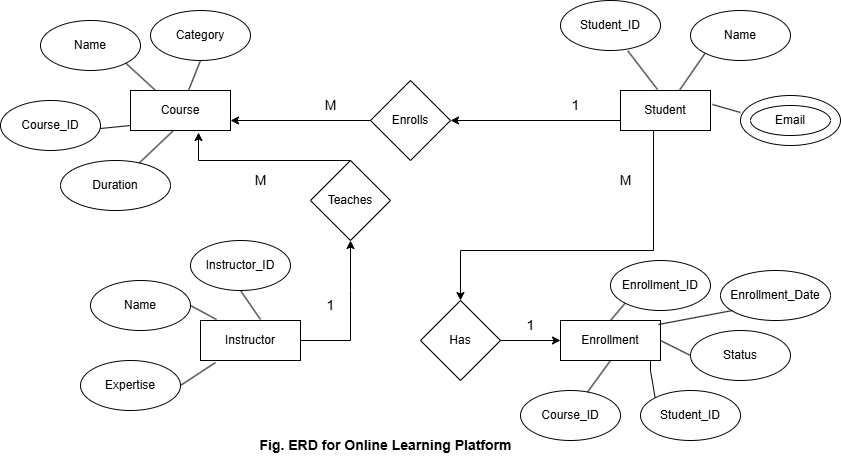

The diagram above was exported from draw.io. Its source (the exported page's mxGraphModel, read from the mxfile embedded in the PNG):
<mxGraphModel dx="1120" dy="460" grid="1" gridSize="10" guides="1" tooltips="1" connect="1" arrows="1" fold="1" page="1" pageScale="1" pageWidth="850" pageHeight="1100" math="0" shadow="0">
  <root>
    <mxCell id="0" />
    <mxCell id="1" parent="0" />
    <mxCell id="59ien5pPSwngPOFv_Zah-1" value="Course" style="rounded=0;whiteSpace=wrap;html=1;" vertex="1" parent="1">
      <mxGeometry x="130" y="130" width="100" height="40" as="geometry" />
    </mxCell>
    <mxCell id="59ien5pPSwngPOFv_Zah-2" value="Course_ID" style="ellipse;whiteSpace=wrap;html=1;" vertex="1" parent="1">
      <mxGeometry y="140" width="100" height="50" as="geometry" />
    </mxCell>
    <mxCell id="59ien5pPSwngPOFv_Zah-3" value="Name" style="ellipse;whiteSpace=wrap;html=1;" vertex="1" parent="1">
      <mxGeometry x="40" y="60" width="100" height="50" as="geometry" />
    </mxCell>
    <mxCell id="59ien5pPSwngPOFv_Zah-4" value="&lt;div&gt;Category&lt;/div&gt;" style="ellipse;whiteSpace=wrap;html=1;" vertex="1" parent="1">
      <mxGeometry x="150" y="50" width="100" height="50" as="geometry" />
    </mxCell>
    <mxCell id="59ien5pPSwngPOFv_Zah-5" value="&amp;nbsp;&lt;br&gt;Duration&lt;div&gt;&lt;br/&gt;&lt;/div&gt;" style="ellipse;whiteSpace=wrap;html=1;" vertex="1" parent="1">
      <mxGeometry x="60" y="200" width="110" height="50" as="geometry" />
    </mxCell>
    <mxCell id="59ien5pPSwngPOFv_Zah-7" value="" style="ellipse;whiteSpace=wrap;html=1;" vertex="1" parent="1">
      <mxGeometry x="740" y="135" width="100" height="50" as="geometry" />
    </mxCell>
    <mxCell id="59ien5pPSwngPOFv_Zah-8" value="Student" style="rounded=0;whiteSpace=wrap;html=1;" vertex="1" parent="1">
      <mxGeometry x="620" y="130" width="90" height="40" as="geometry" />
    </mxCell>
    <mxCell id="59ien5pPSwngPOFv_Zah-9" value="Email" style="ellipse;whiteSpace=wrap;html=1;" vertex="1" parent="1">
      <mxGeometry x="750" y="145" width="80" height="30" as="geometry" />
    </mxCell>
    <mxCell id="59ien5pPSwngPOFv_Zah-10" value="Name" style="ellipse;whiteSpace=wrap;html=1;" vertex="1" parent="1">
      <mxGeometry x="690" y="50" width="100" height="50" as="geometry" />
    </mxCell>
    <mxCell id="59ien5pPSwngPOFv_Zah-11" value="Student_ID" style="ellipse;whiteSpace=wrap;html=1;" vertex="1" parent="1">
      <mxGeometry x="560" y="40" width="100" height="50" as="geometry" />
    </mxCell>
    <mxCell id="59ien5pPSwngPOFv_Zah-12" value="Instructor" style="rounded=0;whiteSpace=wrap;html=1;" vertex="1" parent="1">
      <mxGeometry x="200" y="360" width="100" height="40" as="geometry" />
    </mxCell>
    <mxCell id="59ien5pPSwngPOFv_Zah-13" value="&lt;div&gt;Instructor_ID&lt;/div&gt;" style="ellipse;whiteSpace=wrap;html=1;" vertex="1" parent="1">
      <mxGeometry x="190" y="280" width="100" height="50" as="geometry" />
    </mxCell>
    <mxCell id="59ien5pPSwngPOFv_Zah-15" value="&lt;div&gt;Expertise&lt;/div&gt;" style="ellipse;whiteSpace=wrap;html=1;" vertex="1" parent="1">
      <mxGeometry x="80" y="400" width="100" height="50" as="geometry" />
    </mxCell>
    <mxCell id="59ien5pPSwngPOFv_Zah-16" value="&lt;div&gt;Name&lt;/div&gt;" style="ellipse;whiteSpace=wrap;html=1;" vertex="1" parent="1">
      <mxGeometry x="90" y="320" width="100" height="50" as="geometry" />
    </mxCell>
    <mxCell id="59ien5pPSwngPOFv_Zah-17" value="Enrollment" style="rounded=0;whiteSpace=wrap;html=1;" vertex="1" parent="1">
      <mxGeometry x="560" y="360" width="100" height="40" as="geometry" />
    </mxCell>
    <mxCell id="59ien5pPSwngPOFv_Zah-18" value="&lt;div&gt;Status&lt;/div&gt;" style="ellipse;whiteSpace=wrap;html=1;" vertex="1" parent="1">
      <mxGeometry x="690" y="370" width="100" height="50" as="geometry" />
    </mxCell>
    <mxCell id="59ien5pPSwngPOFv_Zah-19" value="&lt;div&gt;Student_ID&lt;/div&gt;" style="ellipse;whiteSpace=wrap;html=1;" vertex="1" parent="1">
      <mxGeometry x="640" y="430" width="100" height="50" as="geometry" />
    </mxCell>
    <mxCell id="59ien5pPSwngPOFv_Zah-20" value="&lt;div&gt;Course_ID&lt;/div&gt;" style="ellipse;whiteSpace=wrap;html=1;" vertex="1" parent="1">
      <mxGeometry x="520" y="430" width="100" height="50" as="geometry" />
    </mxCell>
    <mxCell id="59ien5pPSwngPOFv_Zah-21" value="Enrolls" style="rhombus;whiteSpace=wrap;html=1;" vertex="1" parent="1">
      <mxGeometry x="370" y="120" width="80" height="80" as="geometry" />
    </mxCell>
    <mxCell id="59ien5pPSwngPOFv_Zah-22" value="Has" style="rhombus;whiteSpace=wrap;html=1;" vertex="1" parent="1">
      <mxGeometry x="420" y="340" width="80" height="80" as="geometry" />
    </mxCell>
    <mxCell id="59ien5pPSwngPOFv_Zah-23" value="Teaches" style="rhombus;whiteSpace=wrap;html=1;" vertex="1" parent="1">
      <mxGeometry x="310" y="200" width="80" height="80" as="geometry" />
    </mxCell>
    <mxCell id="59ien5pPSwngPOFv_Zah-24" value="" style="endArrow=classic;html=1;rounded=0;exitX=0;exitY=0.5;exitDx=0;exitDy=0;entryX=1;entryY=0.75;entryDx=0;entryDy=0;" edge="1" parent="1" source="59ien5pPSwngPOFv_Zah-21" target="59ien5pPSwngPOFv_Zah-1">
      <mxGeometry width="50" height="50" relative="1" as="geometry">
        <mxPoint x="400" y="290" as="sourcePoint" />
        <mxPoint x="250" y="200" as="targetPoint" />
      </mxGeometry>
    </mxCell>
    <mxCell id="59ien5pPSwngPOFv_Zah-25" value="" style="endArrow=classic;html=1;rounded=0;exitX=0;exitY=0.75;exitDx=0;exitDy=0;entryX=1;entryY=0.5;entryDx=0;entryDy=0;" edge="1" parent="1" source="59ien5pPSwngPOFv_Zah-8" target="59ien5pPSwngPOFv_Zah-21">
      <mxGeometry width="50" height="50" relative="1" as="geometry">
        <mxPoint x="240" y="170" as="sourcePoint" />
        <mxPoint x="460" y="110" as="targetPoint" />
      </mxGeometry>
    </mxCell>
    <mxCell id="59ien5pPSwngPOFv_Zah-26" value="" style="endArrow=classic;html=1;rounded=0;exitX=1;exitY=0.5;exitDx=0;exitDy=0;entryX=0.5;entryY=1;entryDx=0;entryDy=0;" edge="1" parent="1" source="59ien5pPSwngPOFv_Zah-12" target="59ien5pPSwngPOFv_Zah-23">
      <mxGeometry width="50" height="50" relative="1" as="geometry">
        <mxPoint x="390" y="400" as="sourcePoint" />
        <mxPoint x="320" y="250" as="targetPoint" />
        <Array as="points">
          <mxPoint x="350" y="380" />
          <mxPoint x="350" y="330" />
        </Array>
      </mxGeometry>
    </mxCell>
    <mxCell id="59ien5pPSwngPOFv_Zah-28" value="" style="endArrow=classic;html=1;rounded=0;exitX=0.367;exitY=1;exitDx=0;exitDy=0;entryX=0.5;entryY=0;entryDx=0;entryDy=0;exitPerimeter=0;" edge="1" parent="1" source="59ien5pPSwngPOFv_Zah-8" target="59ien5pPSwngPOFv_Zah-22">
      <mxGeometry width="50" height="50" relative="1" as="geometry">
        <mxPoint x="270" y="200" as="sourcePoint" />
        <mxPoint x="450" y="330" as="targetPoint" />
        <Array as="points">
          <mxPoint x="653" y="290" />
          <mxPoint x="460" y="290" />
        </Array>
      </mxGeometry>
    </mxCell>
    <mxCell id="59ien5pPSwngPOFv_Zah-29" value="" style="endArrow=classic;html=1;rounded=0;entryX=0;entryY=0.5;entryDx=0;entryDy=0;" edge="1" parent="1" source="59ien5pPSwngPOFv_Zah-22" target="59ien5pPSwngPOFv_Zah-17">
      <mxGeometry width="50" height="50" relative="1" as="geometry">
        <mxPoint x="280" y="210" as="sourcePoint" />
        <mxPoint x="420" y="210" as="targetPoint" />
      </mxGeometry>
    </mxCell>
    <mxCell id="59ien5pPSwngPOFv_Zah-30" value="&lt;font style=&quot;font-size: 14px;&quot;&gt;1&lt;/font&gt;" style="text;html=1;align=center;verticalAlign=middle;resizable=0;points=[];autosize=1;strokeColor=none;fillColor=none;" vertex="1" parent="1">
      <mxGeometry x="315" y="330" width="30" height="30" as="geometry" />
    </mxCell>
    <mxCell id="59ien5pPSwngPOFv_Zah-31" value="&lt;font style=&quot;font-size: 14px;&quot;&gt;1&lt;/font&gt;" style="text;html=1;align=center;verticalAlign=middle;resizable=0;points=[];autosize=1;strokeColor=none;fillColor=none;" vertex="1" parent="1">
      <mxGeometry x="560" y="130" width="30" height="30" as="geometry" />
    </mxCell>
    <mxCell id="59ien5pPSwngPOFv_Zah-32" value="&lt;font style=&quot;font-size: 14px;&quot;&gt;M&lt;/font&gt;" style="text;html=1;align=center;verticalAlign=middle;resizable=0;points=[];autosize=1;strokeColor=none;fillColor=none;" vertex="1" parent="1">
      <mxGeometry x="605" y="205" width="40" height="30" as="geometry" />
    </mxCell>
    <mxCell id="59ien5pPSwngPOFv_Zah-33" value="&lt;font style=&quot;font-size: 14px;&quot;&gt;1&lt;/font&gt;" style="text;html=1;align=center;verticalAlign=middle;resizable=0;points=[];autosize=1;strokeColor=none;fillColor=none;" vertex="1" parent="1">
      <mxGeometry x="515" y="350" width="30" height="30" as="geometry" />
    </mxCell>
    <mxCell id="59ien5pPSwngPOFv_Zah-34" value="&lt;font style=&quot;font-size: 14px;&quot;&gt;M&lt;/font&gt;" style="text;html=1;align=center;verticalAlign=middle;resizable=0;points=[];autosize=1;strokeColor=none;fillColor=none;" vertex="1" parent="1">
      <mxGeometry x="240" y="205" width="40" height="30" as="geometry" />
    </mxCell>
    <mxCell id="59ien5pPSwngPOFv_Zah-35" value="&lt;span style=&quot;font-size: 14px;&quot;&gt;M&lt;/span&gt;" style="text;html=1;align=center;verticalAlign=middle;resizable=0;points=[];autosize=1;strokeColor=none;fillColor=none;" vertex="1" parent="1">
      <mxGeometry x="310" y="130" width="40" height="30" as="geometry" />
    </mxCell>
    <mxCell id="59ien5pPSwngPOFv_Zah-36" value="" style="endArrow=none;html=1;rounded=0;entryX=0.5;entryY=1;entryDx=0;entryDy=0;" edge="1" parent="1" source="59ien5pPSwngPOFv_Zah-1" target="59ien5pPSwngPOFv_Zah-4">
      <mxGeometry width="50" height="50" relative="1" as="geometry">
        <mxPoint x="400" y="290" as="sourcePoint" />
        <mxPoint x="450" y="240" as="targetPoint" />
      </mxGeometry>
    </mxCell>
    <mxCell id="59ien5pPSwngPOFv_Zah-37" value="" style="endArrow=none;html=1;rounded=0;entryX=1;entryY=1;entryDx=0;entryDy=0;exitX=0.25;exitY=0;exitDx=0;exitDy=0;" edge="1" parent="1" source="59ien5pPSwngPOFv_Zah-1" target="59ien5pPSwngPOFv_Zah-3">
      <mxGeometry width="50" height="50" relative="1" as="geometry">
        <mxPoint x="198" y="140" as="sourcePoint" />
        <mxPoint x="210" y="110" as="targetPoint" />
      </mxGeometry>
    </mxCell>
    <mxCell id="59ien5pPSwngPOFv_Zah-38" value="" style="endArrow=none;html=1;rounded=0;" edge="1" parent="1" source="59ien5pPSwngPOFv_Zah-5">
      <mxGeometry width="50" height="50" relative="1" as="geometry">
        <mxPoint x="208" y="150" as="sourcePoint" />
        <mxPoint x="173" y="170" as="targetPoint" />
      </mxGeometry>
    </mxCell>
    <mxCell id="59ien5pPSwngPOFv_Zah-39" value="" style="endArrow=none;html=1;rounded=0;entryX=0;entryY=1;entryDx=0;entryDy=0;" edge="1" parent="1">
      <mxGeometry width="50" height="50" relative="1" as="geometry">
        <mxPoint x="100" y="168" as="sourcePoint" />
        <mxPoint x="130" y="165" as="targetPoint" />
      </mxGeometry>
    </mxCell>
    <mxCell id="59ien5pPSwngPOFv_Zah-40" value="" style="endArrow=none;html=1;rounded=0;entryX=0.5;entryY=1;entryDx=0;entryDy=0;exitX=0.6;exitY=-0.025;exitDx=0;exitDy=0;exitPerimeter=0;" edge="1" parent="1" source="59ien5pPSwngPOFv_Zah-12" target="59ien5pPSwngPOFv_Zah-13">
      <mxGeometry width="50" height="50" relative="1" as="geometry">
        <mxPoint x="250" y="350" as="sourcePoint" />
        <mxPoint x="240" y="140" as="targetPoint" />
      </mxGeometry>
    </mxCell>
    <mxCell id="59ien5pPSwngPOFv_Zah-41" value="" style="endArrow=none;html=1;rounded=0;entryX=1;entryY=0.5;entryDx=0;entryDy=0;exitX=0.16;exitY=0.125;exitDx=0;exitDy=0;exitPerimeter=0;" edge="1" parent="1" target="59ien5pPSwngPOFv_Zah-16">
      <mxGeometry width="50" height="50" relative="1" as="geometry">
        <mxPoint x="216" y="359" as="sourcePoint" />
        <mxPoint x="184" y="341" as="targetPoint" />
      </mxGeometry>
    </mxCell>
    <mxCell id="59ien5pPSwngPOFv_Zah-42" value="" style="endArrow=none;html=1;rounded=0;entryX=0;entryY=1;entryDx=0;entryDy=0;" edge="1" parent="1" source="59ien5pPSwngPOFv_Zah-8" target="59ien5pPSwngPOFv_Zah-10">
      <mxGeometry width="50" height="50" relative="1" as="geometry">
        <mxPoint x="280" y="379" as="sourcePoint" />
        <mxPoint x="280" y="350" as="targetPoint" />
      </mxGeometry>
    </mxCell>
    <mxCell id="59ien5pPSwngPOFv_Zah-43" value="" style="endArrow=none;html=1;rounded=0;entryX=0.15;entryY=1.05;entryDx=0;entryDy=0;exitX=1;exitY=0.5;exitDx=0;exitDy=0;entryPerimeter=0;" edge="1" parent="1" source="59ien5pPSwngPOFv_Zah-15" target="59ien5pPSwngPOFv_Zah-12">
      <mxGeometry width="50" height="50" relative="1" as="geometry">
        <mxPoint x="290" y="389" as="sourcePoint" />
        <mxPoint x="290" y="360" as="targetPoint" />
      </mxGeometry>
    </mxCell>
    <mxCell id="59ien5pPSwngPOFv_Zah-44" value="" style="endArrow=none;html=1;rounded=0;entryX=-0.02;entryY=0.36;entryDx=0;entryDy=0;entryPerimeter=0;" edge="1" parent="1">
      <mxGeometry width="50" height="50" relative="1" as="geometry">
        <mxPoint x="712" y="144" as="sourcePoint" />
        <mxPoint x="740" y="152" as="targetPoint" />
      </mxGeometry>
    </mxCell>
    <mxCell id="59ien5pPSwngPOFv_Zah-46" value="" style="endArrow=none;html=1;rounded=0;entryX=0.411;entryY=-0.075;entryDx=0;entryDy=0;entryPerimeter=0;" edge="1" parent="1">
      <mxGeometry width="50" height="50" relative="1" as="geometry">
        <mxPoint x="627.3903411479068" y="90.43915546022254" as="sourcePoint" />
        <mxPoint x="656.99" y="129" as="targetPoint" />
      </mxGeometry>
    </mxCell>
    <mxCell id="59ien5pPSwngPOFv_Zah-48" value="" style="endArrow=none;html=1;rounded=0;exitX=0;exitY=0;exitDx=0;exitDy=0;" edge="1" parent="1" source="59ien5pPSwngPOFv_Zah-19">
      <mxGeometry width="50" height="50" relative="1" as="geometry">
        <mxPoint x="707" y="373" as="sourcePoint" />
        <mxPoint x="650" y="410" as="targetPoint" />
        <Array as="points">
          <mxPoint x="650" y="410" />
          <mxPoint x="650" y="400" />
        </Array>
      </mxGeometry>
    </mxCell>
    <mxCell id="59ien5pPSwngPOFv_Zah-49" value="" style="endArrow=none;html=1;rounded=0;exitX=0.5;exitY=1;exitDx=0;exitDy=0;" edge="1" parent="1" source="59ien5pPSwngPOFv_Zah-17" target="59ien5pPSwngPOFv_Zah-20">
      <mxGeometry width="50" height="50" relative="1" as="geometry">
        <mxPoint x="717" y="383" as="sourcePoint" />
        <mxPoint x="680" y="400" as="targetPoint" />
      </mxGeometry>
    </mxCell>
    <mxCell id="59ien5pPSwngPOFv_Zah-50" value="&lt;b&gt;&lt;font style=&quot;font-size: 14px;&quot;&gt;Fig. ERD for Online Learning Platform&lt;/font&gt;&lt;/b&gt;" style="text;html=1;align=center;verticalAlign=middle;resizable=0;points=[];autosize=1;strokeColor=none;fillColor=none;" vertex="1" parent="1">
      <mxGeometry x="245" y="470" width="280" height="30" as="geometry" />
    </mxCell>
    <mxCell id="59ien5pPSwngPOFv_Zah-51" value="" style="endArrow=none;html=1;rounded=0;exitX=0;exitY=0.5;exitDx=0;exitDy=0;entryX=1;entryY=0.5;entryDx=0;entryDy=0;" edge="1" parent="1" source="59ien5pPSwngPOFv_Zah-18" target="59ien5pPSwngPOFv_Zah-17">
      <mxGeometry width="50" height="50" relative="1" as="geometry">
        <mxPoint x="695" y="437" as="sourcePoint" />
        <mxPoint x="670" y="410" as="targetPoint" />
      </mxGeometry>
    </mxCell>
    <mxCell id="59ien5pPSwngPOFv_Zah-52" value="&lt;div&gt;Enrollment_ID&lt;/div&gt;" style="ellipse;whiteSpace=wrap;html=1;" vertex="1" parent="1">
      <mxGeometry x="610" y="300" width="100" height="50" as="geometry" />
    </mxCell>
    <mxCell id="59ien5pPSwngPOFv_Zah-53" value="&lt;div&gt;Enrollment_Date&lt;/div&gt;" style="ellipse;whiteSpace=wrap;html=1;" vertex="1" parent="1">
      <mxGeometry x="720" y="310" width="110" height="50" as="geometry" />
    </mxCell>
    <mxCell id="59ien5pPSwngPOFv_Zah-55" value="" style="endArrow=none;html=1;rounded=0;entryX=0;entryY=1;entryDx=0;entryDy=0;exitX=0.5;exitY=0;exitDx=0;exitDy=0;" edge="1" parent="1" source="59ien5pPSwngPOFv_Zah-17" target="59ien5pPSwngPOFv_Zah-52">
      <mxGeometry width="50" height="50" relative="1" as="geometry">
        <mxPoint x="722" y="154" as="sourcePoint" />
        <mxPoint x="750" y="162" as="targetPoint" />
      </mxGeometry>
    </mxCell>
    <mxCell id="59ien5pPSwngPOFv_Zah-56" value="" style="endArrow=none;html=1;rounded=0;entryX=0;entryY=0.72;entryDx=0;entryDy=0;entryPerimeter=0;exitX=0.9;exitY=0.05;exitDx=0;exitDy=0;exitPerimeter=0;" edge="1" parent="1">
      <mxGeometry width="50" height="50" relative="1" as="geometry">
        <mxPoint x="658" y="364" as="sourcePoint" />
        <mxPoint x="732" y="350" as="targetPoint" />
      </mxGeometry>
    </mxCell>
    <mxCell id="59ien5pPSwngPOFv_Zah-57" value="" style="endArrow=classic;html=1;rounded=0;exitX=0.5;exitY=0;exitDx=0;exitDy=0;entryX=0.68;entryY=1.05;entryDx=0;entryDy=0;entryPerimeter=0;" edge="1" parent="1" source="59ien5pPSwngPOFv_Zah-23" target="59ien5pPSwngPOFv_Zah-1">
      <mxGeometry width="50" height="50" relative="1" as="geometry">
        <mxPoint x="643" y="170" as="sourcePoint" />
        <mxPoint x="200" y="190" as="targetPoint" />
        <Array as="points">
          <mxPoint x="198" y="200" />
        </Array>
      </mxGeometry>
    </mxCell>
  </root>
</mxGraphModel>